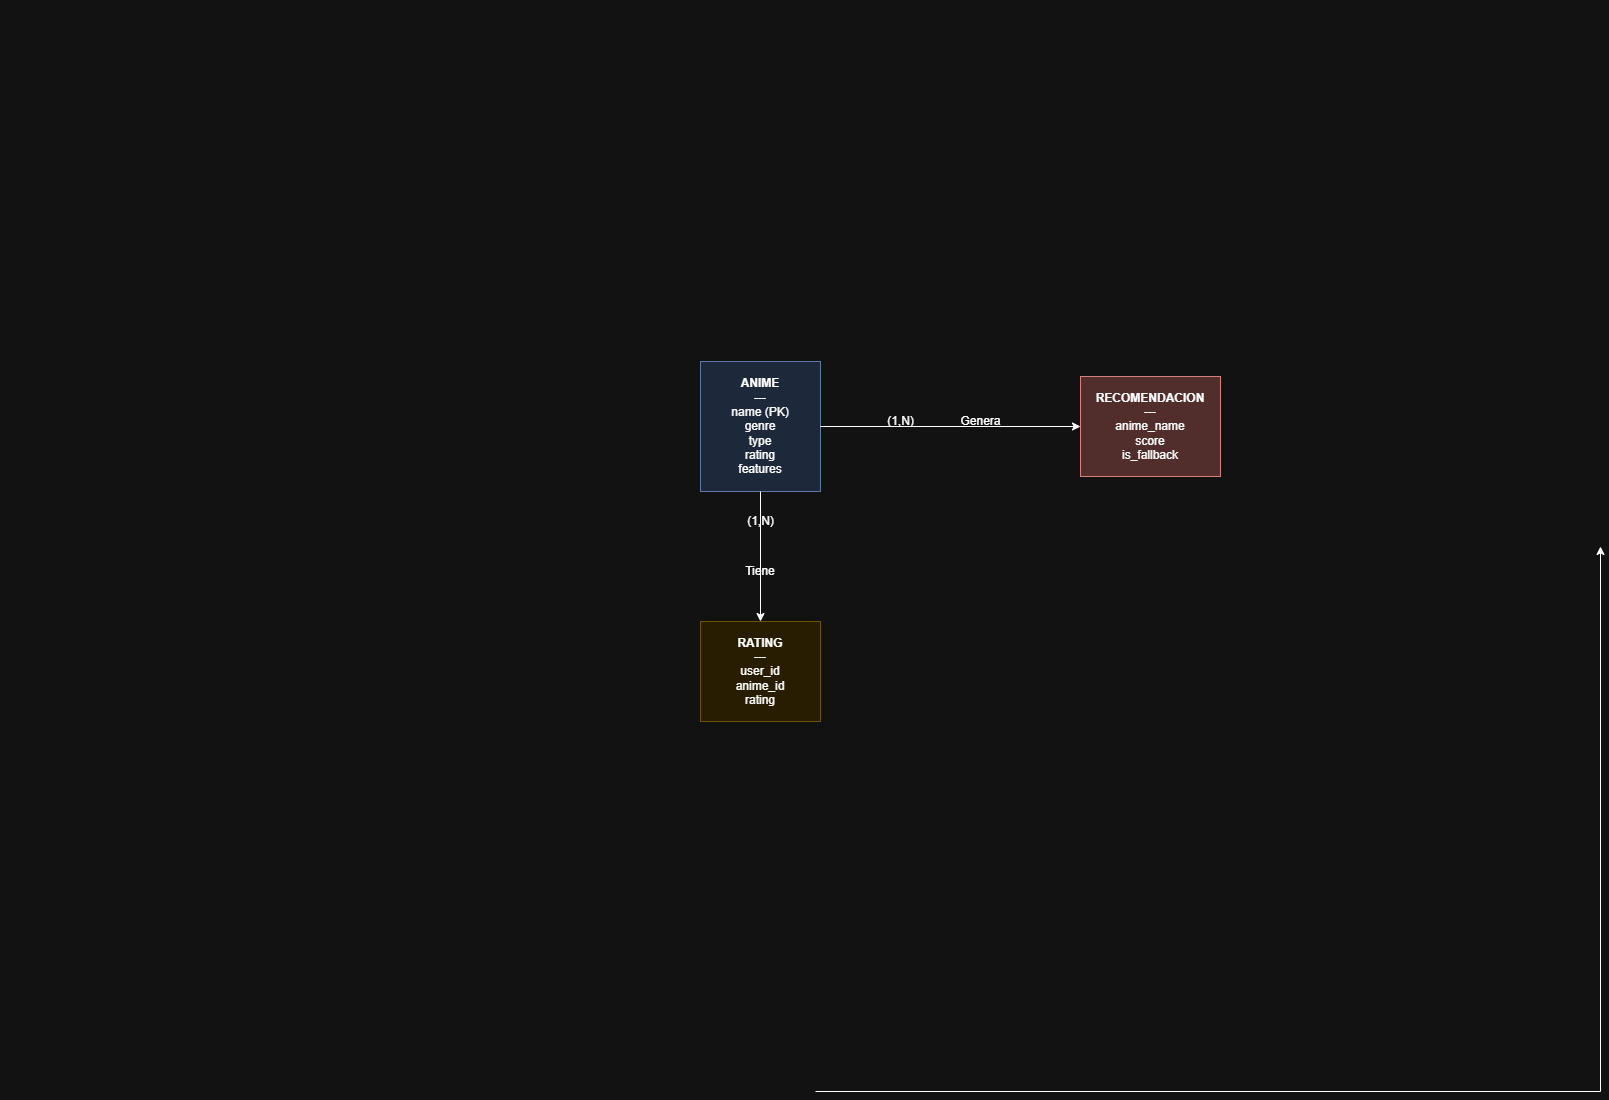

The diagram above was exported from draw.io. Its source (the exported page's mxGraphModel, read from the mxfile embedded in the PNG):
<mxGraphModel dx="1623" dy="1966" grid="1" gridSize="10" guides="1" tooltips="1" connect="1" arrows="1" fold="1" page="1" pageScale="1" pageWidth="827" pageHeight="1169" math="0" shadow="0">
  <root>
    <mxCell id="0" />
    <mxCell id="1" parent="0" />
    <mxCell id="o6UPeAOjpPGMYXOimL6A-5" value="&#10;  &#10;    &#10;      &#10;        &#10;        &#10;        &#10;        &#10;        &#10;          &#10;        &#10;        &#10;        &#10;        &#10;          &#10;        &#10;        &#10;        &#10;        &#10;          &#10;        &#10;        &#10;        &#10;        &#10;          &#10;        &#10;        &#10;        &#10;        &#10;          &#10;            &#10;            &#10;          &#10;        &#10;        &#10;          &#10;        &#10;        &#10;        &#10;        &#10;          &#10;            &#10;            &#10;          &#10;        &#10;        &#10;          &#10;        &#10;        &#10;        &#10;        &#10;          &#10;            &#10;            &#10;          &#10;        &#10;        &#10;          &#10;        &#10;        &#10;        &#10;        &#10;          &#10;            &#10;          &#10;        &#10;        &#10;          &#10;            &#10;          &#10;        &#10;      &#10;    &#10;  &#10;" style="text;whiteSpace=wrap;html=1;" parent="1" vertex="1">
      <mxGeometry width="30" height="1090" as="geometry" />
    </mxCell>
    <mxCell id="qP5kd36Qtk-DvVOfL9nF-1" style="edgeStyle=orthogonalEdgeStyle;rounded=0;orthogonalLoop=1;jettySize=auto;html=1;" parent="1" edge="1">
      <mxGeometry relative="1" as="geometry">
        <mxPoint x="1600" y="545" as="targetPoint" />
        <mxPoint x="815" y="1090" as="sourcePoint" />
      </mxGeometry>
    </mxCell>
    <mxCell id="o6UPeAOjpPGMYXOimL6A-7" value="&#10;  &#10;    &#10;      &#10;        &#10;        &#10;        &#10;        &#10;        &#10;          &#10;        &#10;        &#10;        &#10;        &#10;          &#10;        &#10;        &#10;        &#10;        &#10;          &#10;        &#10;        &#10;        &#10;        &#10;          &#10;        &#10;        &#10;        &#10;        &#10;          &#10;            &#10;            &#10;          &#10;        &#10;        &#10;          &#10;        &#10;        &#10;        &#10;        &#10;          &#10;            &#10;            &#10;          &#10;        &#10;        &#10;          &#10;        &#10;        &#10;        &#10;        &#10;          &#10;            &#10;            &#10;          &#10;        &#10;        &#10;          &#10;        &#10;        &#10;        &#10;        &#10;          &#10;            &#10;          &#10;        &#10;        &#10;          &#10;            &#10;          &#10;        &#10;      &#10;    &#10;  &#10;" style="text;whiteSpace=wrap;html=1;" parent="1" vertex="1">
      <mxGeometry y="-1" width="30" height="1090" as="geometry" />
    </mxCell>
    <mxCell id="qP5kd36Qtk-DvVOfL9nF-6" value="&lt;b&gt;ANIME&lt;/b&gt;&lt;br&gt;---&lt;br&gt;name (PK)&lt;br&gt;genre&lt;br&gt;type&lt;br&gt;rating&lt;br&gt;features" style="rounded=0;whiteSpace=wrap;html=1;fillColor=#dae8fc;strokeColor=#6c8ebf;" parent="1" vertex="1">
      <mxGeometry x="700" y="360" width="120" height="130" as="geometry" />
    </mxCell>
    <mxCell id="qP5kd36Qtk-DvVOfL9nF-7" value="&lt;b&gt;RATING&lt;/b&gt;&lt;br&gt;---&lt;br&gt;user_id&lt;br&gt;anime_id&lt;br&gt;rating" style="rounded=0;whiteSpace=wrap;html=1;fillColor=#fff2cc;strokeColor=#d6b656;" parent="1" vertex="1">
      <mxGeometry x="700" y="620" width="120" height="100" as="geometry" />
    </mxCell>
    <mxCell id="qP5kd36Qtk-DvVOfL9nF-9" value="&lt;b&gt;RECOMENDACION&lt;/b&gt;&lt;br&gt;---&lt;br&gt;anime_name&lt;br&gt;score&lt;br&gt;is_fallback" style="rounded=0;whiteSpace=wrap;html=1;fillColor=#f8cecc;strokeColor=#b85450;" parent="1" vertex="1">
      <mxGeometry x="1080" y="375" width="140" height="100" as="geometry" />
    </mxCell>
    <mxCell id="qP5kd36Qtk-DvVOfL9nF-10" value="" style="endArrow=classic;html=1;rounded=0;" parent="1" source="qP5kd36Qtk-DvVOfL9nF-6" target="qP5kd36Qtk-DvVOfL9nF-7" edge="1">
      <mxGeometry width="50" height="50" relative="1" as="geometry">
        <mxPoint x="760" y="490" as="sourcePoint" />
        <mxPoint x="760" y="560" as="targetPoint" />
      </mxGeometry>
    </mxCell>
    <mxCell id="qP5kd36Qtk-DvVOfL9nF-11" value="(1,N)" style="text;html=1;align=center;verticalAlign=middle;resizable=0;points=[];" parent="1" vertex="1">
      <mxGeometry x="740" y="510" width="40" height="20" as="geometry" />
    </mxCell>
    <mxCell id="qP5kd36Qtk-DvVOfL9nF-14" value="" style="endArrow=classic;html=1;rounded=0;" parent="1" source="qP5kd36Qtk-DvVOfL9nF-6" target="qP5kd36Qtk-DvVOfL9nF-9" edge="1">
      <mxGeometry width="50" height="50" relative="1" as="geometry">
        <mxPoint x="820" y="460" as="sourcePoint" />
        <mxPoint x="970" y="610" as="targetPoint" />
      </mxGeometry>
    </mxCell>
    <mxCell id="qP5kd36Qtk-DvVOfL9nF-15" value="(1,N)" style="text;html=1;align=center;verticalAlign=middle;resizable=0;points=[];" parent="1" vertex="1">
      <mxGeometry x="880" y="410" width="40" height="20" as="geometry" />
    </mxCell>
    <mxCell id="qP5kd36Qtk-DvVOfL9nF-17" value="Genera" style="text;html=1;align=center;verticalAlign=middle;resizable=0;points=[];" parent="1" vertex="1">
      <mxGeometry x="950" y="410" width="60" height="20" as="geometry" />
    </mxCell>
    <mxCell id="qP5kd36Qtk-DvVOfL9nF-18" value="Tiene" style="text;html=1;whiteSpace=wrap;strokeColor=none;fillColor=none;align=center;verticalAlign=middle;rounded=0;" parent="1" vertex="1">
      <mxGeometry x="730" y="555" width="60" height="30" as="geometry" />
    </mxCell>
  </root>
</mxGraphModel>